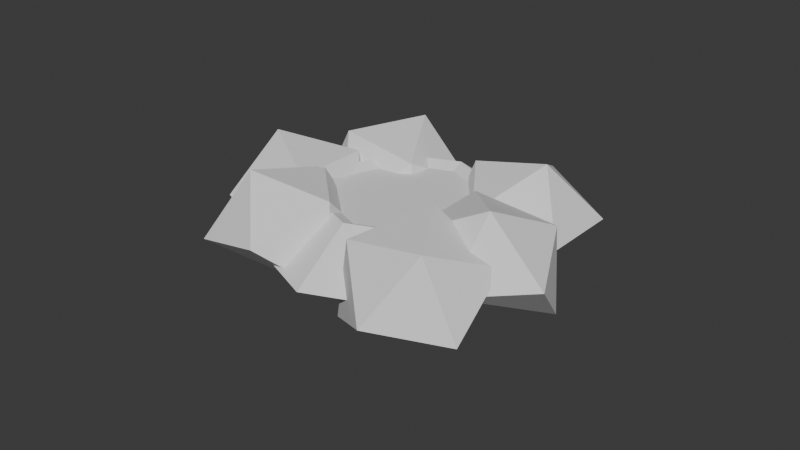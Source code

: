# Source: pestBase.blend  (saved by Blender 4.1.24; exported with 4.5.12 LTS)
import bpy
from mathutils import Matrix  # noqa: F401  (used for matrix-valued properties, if any)

bpy.ops.wm.read_factory_settings(use_empty=True)
scene = bpy.context.scene
scene.name = 'Scene'

# ---- collections
col_collection = bpy.data.collections.new('Collection'); scene.collection.children.link(col_collection)

# ---- world
world_world = bpy.data.worlds.new('World'); scene.world = world_world
world_world.use_nodes = True; world_world.node_tree.nodes.clear()
_N = world_world.node_tree.nodes; _L = world_world.node_tree.links
n0 = _N.new('ShaderNodeOutputWorld'); n0.name = 'World Output'; n0.location = (300, 300)
n1 = _N.new('ShaderNodeBackground'); n1.name = 'Background'; n1.location = (10, 300)
n1.inputs[0].default_value = (0.05088, 0.05088, 0.05088, 1.0)
_L.new(n1.outputs[0], n0.inputs[0])
n0.is_active_output = True
world_world.color = (0.05088, 0.05088, 0.05088)
world_world.use_sun_shadow = False
world_world.sun_shadow_jitter_overblur = 0.0

# ---- meshes
me_cylinder = bpy.data.meshes.new('Cylinder')
me_cylinder.from_pydata([(0.0, 0.8, 0.1667), (0.5657, 0.5657, 0.1667), (0.8, 0.0, 0.1667), (0.5657, -0.5657, 0.1667), (0.0, -0.8, 0.1667), (-0.5657, -0.5657, 0.1667), (-0.8, 0.0, 0.1667), (-0.5657, 0.5657, 0.1667)], [], [(1, 0, 7, 6, 5, 4, 3, 2)])
_uv = me_cylinder.uv_layers.new(name='UVMap')
_uv.uv.foreach_set('vector', [0.4031, 0.2158, 0.4031, 0.1371, 0.4587, 0.08152, 0.5373, 0.08152, 0.593, 0.1371, 0.593, 0.2158, 0.5373, 0.2714, 0.4587, 0.2714])
me_cylinder.update()
me_cylinder_001 = bpy.data.meshes.new('Cylinder.001')
me_cylinder_001.from_pydata([(9.483e-09, 1.7, -0.25), (0.0, 1.0, 0.25), (1.202, 1.202, -0.25), (0.7071, 0.7071, 0.25), (1.7, 0.0, -0.25), (1.0, 0.0, 0.25), (1.202, -1.202, -0.25), (0.7071, -0.7071, 0.25), (9.483e-09, -1.7, -0.25), (0.0, -1.0, 0.25), (-1.202, -1.202, -0.25), (-0.7071, -0.7071, 0.25), (-1.7, 0.0, -0.25), (-1.0, 0.0, 0.25), (-1.202, 1.202, -0.25), (-0.7071, 0.7071, 0.25), (0.5657, 0.5657, 0.1591), (-2.709e-09, 0.8, 0.1591), (0.8, 0.0, 0.1591), (0.5657, -0.5657, 0.1591), (-2.709e-09, -0.8, 0.1591), (-0.5657, -0.5657, 0.1591), (-0.8, 0.0, 0.1591), (-0.5657, 0.5657, 0.1591)], [], [(0, 1, 3, 2), (2, 3, 5, 4), (4, 5, 7, 6), (6, 7, 9, 8), (8, 9, 11, 10), (10, 11, 13, 12), (7, 5, 18, 19), (12, 13, 15, 14), (14, 15, 1, 0), (13, 11, 21, 22), (9, 7, 19, 20), (15, 13, 22, 23), (5, 3, 16, 18), (11, 9, 20, 21), (1, 15, 23, 17), (3, 1, 17, 16)])
_uv = me_cylinder_001.uv_layers.new(name='UVMap')
_uv.uv.foreach_set('vector', [0.5572, 0.6492, 0.531, 0.581, 0.5737, 0.5372, 0.641, 0.5669, 0.641, 0.5669, 0.5737, 0.5372, 0.5726, 0.4765, 0.641, 0.4483, 0.641, 0.4483, 0.5726, 0.4765, 0.5299, 0.4324, 0.5581, 0.3652, 0.5581, 0.3652, 0.5299, 0.4324, 0.4682, 0.4333, 0.4417, 0.365, 0.4417, 0.365, 0.4682, 0.4333, 0.4256, 0.4772, 0.3583, 0.4477, 0.3583, 0.4477, 0.4256, 0.4772, 0.427, 0.5378, 0.3589, 0.5661, 0.5299, 0.4324, 0.5726, 0.4765, 0.5565, 0.4833, 0.5232, 0.4491, 0.3589, 0.5661, 0.427, 0.5378, 0.4695, 0.5815, 0.4414, 0.6485, 0.4414, 0.6485, 0.4695, 0.5815, 0.531, 0.581, 0.5572, 0.6492, 0.427, 0.5378, 0.4256, 0.4772, 0.4421, 0.4835, 0.443, 0.531, 0.4682, 0.4333, 0.5299, 0.4324, 0.5232, 0.4491, 0.4754, 0.4495, 0.4695, 0.5815, 0.427, 0.5378, 0.443, 0.531, 0.4763, 0.565, 0.5726, 0.4765, 0.5737, 0.5372, 0.5572, 0.5308, 0.5565, 0.4833, 0.4256, 0.4772, 0.4682, 0.4333, 0.4754, 0.4495, 0.4421, 0.4835, 0.531, 0.581, 0.4695, 0.5815, 0.4763, 0.565, 0.5239, 0.5648, 0.5737, 0.5372, 0.531, 0.581, 0.5239, 0.5648, 0.5572, 0.5308])
me_cylinder_001.update()
me_icosphere = bpy.data.meshes.new('Icosphere')
me_icosphere.from_pydata([(0.7236, -0.5257, -0.4472), (-0.2764, -0.8506, -0.4472), (-0.2764, 0.8506, -0.4472), (0.7236, 0.5257, -0.4472), (0.2764, -0.8506, 0.4472), (-0.7236, -0.5257, 0.4472), (-0.7236, 0.5257, 0.4472), (0.2764, 0.8506, 0.4472), (0.8944, 0.0, 0.4472), (0.0, 0.0, 1.0), (-1.414, -1.0, 1.414), (-1.138, -0.4472, 0.5636), (-0.5198, -0.4472, 1.414), (-1.138, -0.4472, 2.265), (-2.138, -0.4472, 1.94), (-0.6906, 0.4472, 0.8885), (-0.6906, 0.4472, 1.94), (-1.691, 0.4472, 2.265), (-1.414, 1.0, 1.414), (-1.861, -2.724, 1.94), (-1.861, -1.724, 2.265), (-1.861, -1.106, 1.414), (-0.967, -2.276, 2.265), (-0.967, -1.276, 1.94), (-0.967, -1.276, 0.8885), (-0.967, -2.276, 0.5636), (-0.967, -2.894, 1.414), (-0.4142, -2.0, 1.414), (4.814e-08, -3.0, -1.236e-07), (0.5257, -2.447, -0.7236), (0.8506, -2.447, 0.2764), (-5.129e-09, -2.447, 0.8944), (-0.8506, -2.447, 0.2764), (0.8506, -1.553, -0.2764), (0.5257, -1.553, 0.7236), (-0.5257, -1.553, 0.7236), (-4.814e-08, -1.0, 1.236e-07), (0.5014, -2.157, -0.225), (-0.5146, -1.887, -0.209), (0.336, -0.6839, -1.06), (1.027, -1.414, -0.7507), (0.08821, -1.716, 0.6354), (-0.6029, -0.9863, 0.3265), (-0.07715, -0.2429, -0.1992), (0.9389, -0.5131, -0.2153), (1.041, -1.424, 0.3006), (0.3586, -0.7, 0.6414), (-2.454, -1.225, 2.533), (-1.907, -0.3556, 2.31), (-1.722, -0.3439, 1.275), (-1.42, -1.194, 2.718), (-0.9674, -0.6491, 1.94), (-1.121, -1.175, 1.043), (-1.669, -2.044, 1.265), (-1.853, -2.056, 2.301), (-0.9343, -1.7, 1.934)], [], [(0, 3, 8), (1, 0, 4), (3, 2, 7), (0, 8, 4), (3, 7, 8), (4, 8, 9), (5, 4, 9), (6, 5, 9), (7, 6, 9), (8, 7, 9), (10, 11, 12), (10, 12, 13), (10, 13, 14), (12, 11, 15), (13, 12, 16), (14, 13, 17), (12, 15, 16), (13, 16, 17), (16, 15, 18), (17, 16, 18), (20, 19, 22), (21, 20, 23), (19, 26, 22), (20, 22, 23), (21, 23, 24), (22, 26, 27), (23, 22, 27), (24, 23, 27), (25, 24, 27), (26, 25, 27), (28, 29, 30), (28, 30, 31), (28, 31, 32), (30, 29, 33), (31, 30, 34), (32, 31, 35), (30, 33, 34), (31, 34, 35), (34, 33, 36), (35, 34, 36), (37, 40, 45), (38, 37, 41), (40, 39, 44), (37, 45, 41), (40, 44, 45), (41, 45, 46), (42, 41, 46), (43, 42, 46), (44, 43, 46), (45, 44, 46), (0, 1, 3), (40, 37, 39), (33, 29, 36), (26, 19, 25), (20, 21, 19), (48, 47, 50), (49, 48, 51), (54, 47, 53), (48, 49, 47), (47, 54, 50), (48, 50, 51), (49, 51, 52), (17, 18, 14), (7, 2, 6), (50, 54, 55), (51, 50, 55), (52, 51, 55), (53, 52, 55), (54, 53, 55), (3, 1, 2), (15, 11, 18), (18, 11, 14), (44, 39, 43)])
_uv = me_icosphere.uv_layers.new(name='UVMap')
_uv.uv.foreach_set('vector', [0.1185, 0.8221, 0.1599, 0.8146, 0.1443, 0.8532, 0.05279, 0.7465, 0.1185, 0.8221, 0.05279, 0.9025, 0.1599, 0.8146, 0.2464, 0.7617, 0.1895, 0.8496, 0.1185, 0.8221, 0.1443, 0.8532, 0.05279, 0.9025, 0.1599, 0.8146, 0.1895, 0.8496, 0.1443, 0.8532, 0.05279, 0.9025, 0.1443, 0.8532, 0.1656, 0.8998, 0.1359, 0.7745, 0.05279, 0.9025, 0.1656, 0.8998, 0.2748, 0.9109, 0.1359, 0.7745, 0.1656, 0.8998, 0.1895, 0.8496, 0.2748, 0.9109, 0.1656, 0.8998, 0.1443, 0.8532, 0.1895, 0.8496, 0.1656, 0.8998, 0.06856, 0.8375, 0.231, 0.7267, 0.186, 0.8362, 0.06856, 0.8375, 0.186, 0.8362, 0.186, 0.8388, 0.06856, 0.8375, 0.186, 0.8388, 0.231, 0.9482, 0.186, 0.8362, 0.231, 0.7267, 0.1879, 0.8364, 0.186, 0.8388, 0.186, 0.8362, 0.1874, 0.8375, 0.231, 0.9482, 0.186, 0.8388, 0.1879, 0.8385, 0.186, 0.8362, 0.1879, 0.8364, 0.1874, 0.8375, 0.186, 0.8388, 0.1874, 0.8375, 0.1879, 0.8385, 0.1874, 0.8375, 0.1879, 0.8364, 0.1885, 0.8375, 0.1879, 0.8385, 0.1874, 0.8375, 0.1885, 0.8375, 0.1773, 0.8913, 0.07484, 0.9503, 0.1504, 0.8609, 0.2907, 0.9137, 0.1773, 0.8913, 0.1928, 0.8488, 0.07484, 0.9503, 0.1159, 0.8394, 0.1504, 0.8609, 0.1773, 0.8913, 0.1504, 0.8609, 0.1928, 0.8488, 0.2907, 0.9137, 0.1928, 0.8488, 0.2481, 0.7452, 0.1504, 0.8609, 0.1159, 0.8394, 0.1552, 0.817, 0.1928, 0.8488, 0.1504, 0.8609, 0.1552, 0.817, 0.2481, 0.7452, 0.1928, 0.8488, 0.1552, 0.817, 0.07484, 0.7314, 0.2481, 0.7452, 0.1552, 0.817, 0.1159, 0.8394, 0.07484, 0.7314, 0.1552, 0.817, 0.07364, 0.872, 0.08522, 0.7529, 0.1392, 0.8188, 0.07364, 0.872, 0.1392, 0.8188, 0.1614, 0.8626, 0.07364, 0.872, 0.1614, 0.8626, 0.1614, 0.9508, 0.1392, 0.8188, 0.08522, 0.7529, 0.1614, 0.7846, 0.1614, 0.8626, 0.1392, 0.8188, 0.1835, 0.8188, 0.1614, 0.9508, 0.1614, 0.8626, 0.2491, 0.872, 0.1392, 0.8188, 0.1614, 0.7846, 0.1835, 0.8188, 0.1614, 0.8626, 0.1835, 0.8188, 0.2491, 0.872, 0.1835, 0.8188, 0.1614, 0.7846, 0.2375, 0.7529, 0.2491, 0.872, 0.1835, 0.8188, 0.2375, 0.7529, 0.1419, 0.9352, 0.1172, 0.8502, 0.1607, 0.8457, 0.2242, 0.951, 0.1419, 0.9352, 0.2494, 0.8649, 0.1172, 0.8502, 0.03955, 0.8076, 0.131, 0.8087, 0.1419, 0.9352, 0.1607, 0.8457, 0.2494, 0.8649, 0.1172, 0.8502, 0.131, 0.8087, 0.1607, 0.8457, 0.2494, 0.8649, 0.1607, 0.8457, 0.1826, 0.7978, 0.2565, 0.7385, 0.2494, 0.8649, 0.1826, 0.7978, 0.1315, 0.718, 0.2565, 0.7385, 0.1826, 0.7978, 0.131, 0.8087, 0.1315, 0.718, 0.1826, 0.7978, 0.1607, 0.8457, 0.131, 0.8087, 0.1826, 0.7978, 0.1185, 0.8221, 0.05279, 0.7465, 0.1599, 0.8146, 0.1172, 0.8502, 0.1419, 0.9352, 0.03955, 0.8076, 0.1614, 0.7846, 0.08522, 0.7529, 0.2375, 0.7529, 0.1159, 0.8394, 0.07484, 0.9503, 0.07484, 0.7314, 0.1773, 0.8913, 0.2907, 0.9137, 0.07484, 0.9503, 0.2161, 0.8346, 0.2571, 0.9454, 0.1816, 0.8561, 0.2571, 0.7265, 0.2161, 0.8346, 0.1768, 0.8122, 0.1547, 0.8865, 0.2571, 0.9454, 0.04132, 0.9089, 0.2161, 0.8346, 0.2571, 0.7265, 0.2571, 0.9454, 0.2571, 0.9454, 0.1547, 0.8865, 0.1816, 0.8561, 0.2161, 0.8346, 0.1816, 0.8561, 0.1768, 0.8122, 0.2571, 0.7265, 0.1768, 0.8122, 0.08388, 0.7404, 0.1879, 0.8385, 0.1885, 0.8375, 0.231, 0.9482, 0.1895, 0.8496, 0.2464, 0.7617, 0.2748, 0.9109, 0.1816, 0.8561, 0.1547, 0.8865, 0.1392, 0.844, 0.1768, 0.8122, 0.1816, 0.8561, 0.1392, 0.844, 0.08388, 0.7404, 0.1768, 0.8122, 0.1392, 0.844, 0.04132, 0.9089, 0.08388, 0.7404, 0.1392, 0.844, 0.1547, 0.8865, 0.04132, 0.9089, 0.1392, 0.844, 0.1599, 0.8146, 0.05279, 0.7465, 0.2464, 0.7617, 0.1879, 0.8364, 0.231, 0.7267, 0.1885, 0.8375, 0.1885, 0.8375, 0.231, 0.7267, 0.231, 0.9482, 0.131, 0.8087, 0.03955, 0.8076, 0.1315, 0.718])
me_icosphere.update()

# ---- objects
ob_cylinder = bpy.data.objects.new('Cylinder', me_cylinder)
ob_cylinder_001 = bpy.data.objects.new('Cylinder.001', me_cylinder_001)
ob_icosphere = bpy.data.objects.new('Icosphere', me_icosphere)

# ---- transforms, parenting, visibility, modifiers, constraints
ob_cylinder.location = (0.0, 0.0, 0.0)
ob_cylinder.scale = (1.2, 1.2, 1.2)
ob_cylinder_001.location = (0.0, 0.0, 0.0)
ob_cylinder_001.scale = (1.1, 1.1, 1.1)
ob_icosphere.location = (1.0, 1.0, -0.3)
ob_icosphere.rotation_euler = (0.0, -0.7854, 0.0)

# ---- collection membership
col_collection.objects.link(ob_cylinder)
col_collection.objects.link(ob_cylinder_001)
col_collection.objects.link(ob_icosphere)

# ---- scene / render settings (as saved in the file)
scene.frame_start = 1; scene.frame_end = 250; scene.frame_set(1)
scene.render.engine = 'BLENDER_EEVEE_NEXT'
scene.cycles.sampling_pattern = 'TABULATED_SOBOL'
scene.eevee.ray_tracing_options.trace_max_roughness = 0.0
bpy.context.view_layer.update()

# ---- added for rendering (the .blend has no active camera and no usable light): camera, sun
cam_auto = bpy.data.cameras.new('AutoCamera')
cam_auto.lens = 50.0
cam_auto.sensor_width = 36.0
cam_auto.clip_end = 1000.0
ob_auto_camera = bpy.data.objects.new('AutoCamera', cam_auto)
scene.collection.objects.link(ob_auto_camera)
ob_auto_camera.location = (7.59364, -9.21542, 5.9301)
ob_auto_camera.rotation_euler = (1.09748, -7.21219e-08, 0.694738)
scene.camera = ob_auto_camera
light_auto_sun = bpy.data.lights.new('AutoSun', 'SUN')
light_auto_sun.energy = 3.0
light_auto_sun.angle = 0.0523599
ob_auto_sun = bpy.data.objects.new('AutoSun', light_auto_sun)
scene.collection.objects.link(ob_auto_sun)
ob_auto_sun.rotation_euler = (0.872665, 0.174533, 0.523599)
bpy.context.view_layer.update()
